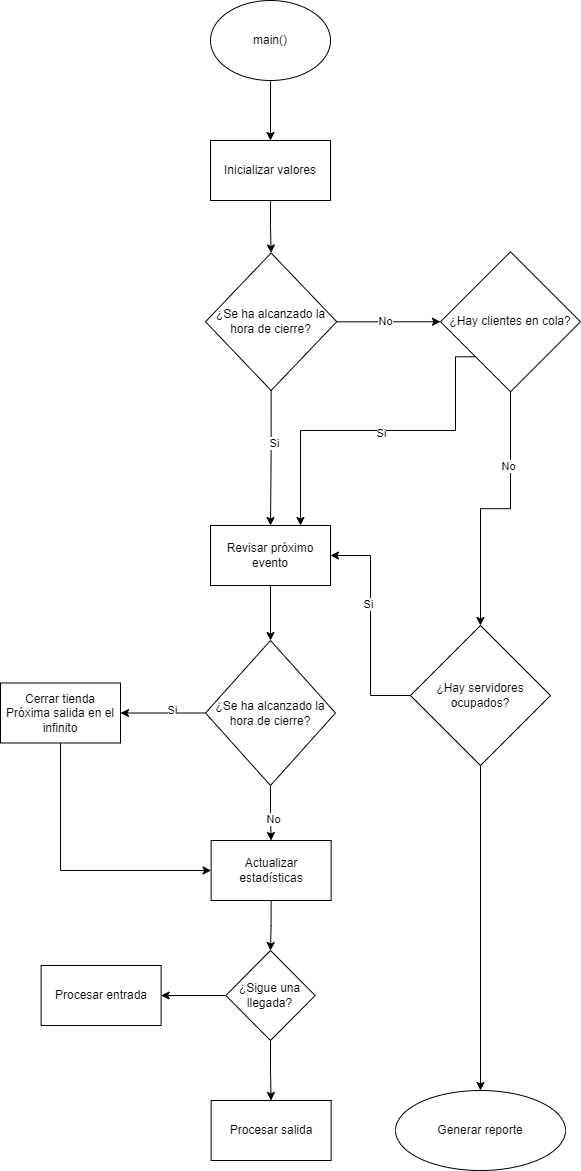

The diagram above was exported from draw.io. Its source (the exported page's mxGraphModel, read from the mxfile embedded in the PNG):
<mxGraphModel dx="1426" dy="785" grid="1" gridSize="10" guides="1" tooltips="1" connect="1" arrows="1" fold="1" page="1" pageScale="1" pageWidth="827" pageHeight="1169" math="0" shadow="0">
  <root>
    <mxCell id="0" />
    <mxCell id="1" parent="0" />
    <mxCell id="ydjXNNCLAcmq918PW2E3-6" style="edgeStyle=orthogonalEdgeStyle;rounded=0;orthogonalLoop=1;jettySize=auto;html=1;exitX=0.5;exitY=1;exitDx=0;exitDy=0;entryX=0.5;entryY=0;entryDx=0;entryDy=0;" edge="1" parent="1" source="ydjXNNCLAcmq918PW2E3-1" target="ydjXNNCLAcmq918PW2E3-2">
      <mxGeometry relative="1" as="geometry" />
    </mxCell>
    <mxCell id="ydjXNNCLAcmq918PW2E3-1" value="main()" style="ellipse;whiteSpace=wrap;html=1;" vertex="1" parent="1">
      <mxGeometry x="320" y="30" width="120" height="80" as="geometry" />
    </mxCell>
    <mxCell id="ydjXNNCLAcmq918PW2E3-5" style="edgeStyle=orthogonalEdgeStyle;rounded=0;orthogonalLoop=1;jettySize=auto;html=1;exitX=0.5;exitY=1;exitDx=0;exitDy=0;entryX=0.5;entryY=0;entryDx=0;entryDy=0;" edge="1" parent="1" source="ydjXNNCLAcmq918PW2E3-2" target="ydjXNNCLAcmq918PW2E3-3">
      <mxGeometry relative="1" as="geometry" />
    </mxCell>
    <mxCell id="ydjXNNCLAcmq918PW2E3-2" value="Inicializar valores" style="rounded=0;whiteSpace=wrap;html=1;" vertex="1" parent="1">
      <mxGeometry x="320" y="170" width="120" height="60" as="geometry" />
    </mxCell>
    <mxCell id="ydjXNNCLAcmq918PW2E3-28" style="edgeStyle=orthogonalEdgeStyle;rounded=0;orthogonalLoop=1;jettySize=auto;html=1;entryX=0;entryY=0.5;entryDx=0;entryDy=0;" edge="1" parent="1" source="ydjXNNCLAcmq918PW2E3-3" target="ydjXNNCLAcmq918PW2E3-7">
      <mxGeometry relative="1" as="geometry" />
    </mxCell>
    <mxCell id="ydjXNNCLAcmq918PW2E3-42" value="Si" style="edgeLabel;html=1;align=center;verticalAlign=middle;resizable=0;points=[];" vertex="1" connectable="0" parent="ydjXNNCLAcmq918PW2E3-28">
      <mxGeometry x="-0.1368" y="2" relative="1" as="geometry">
        <mxPoint as="offset" />
      </mxGeometry>
    </mxCell>
    <mxCell id="ydjXNNCLAcmq918PW2E3-45" value="No" style="edgeLabel;html=1;align=center;verticalAlign=middle;resizable=0;points=[];" vertex="1" connectable="0" parent="ydjXNNCLAcmq918PW2E3-28">
      <mxGeometry x="-0.079" y="1" relative="1" as="geometry">
        <mxPoint as="offset" />
      </mxGeometry>
    </mxCell>
    <mxCell id="ydjXNNCLAcmq918PW2E3-54" style="edgeStyle=orthogonalEdgeStyle;rounded=0;orthogonalLoop=1;jettySize=auto;html=1;exitX=0.5;exitY=1;exitDx=0;exitDy=0;entryX=0.5;entryY=0;entryDx=0;entryDy=0;" edge="1" parent="1" source="ydjXNNCLAcmq918PW2E3-3" target="ydjXNNCLAcmq918PW2E3-11">
      <mxGeometry relative="1" as="geometry" />
    </mxCell>
    <mxCell id="ydjXNNCLAcmq918PW2E3-55" value="Si" style="edgeLabel;html=1;align=center;verticalAlign=middle;resizable=0;points=[];" vertex="1" connectable="0" parent="ydjXNNCLAcmq918PW2E3-54">
      <mxGeometry x="-0.2331" y="3" relative="1" as="geometry">
        <mxPoint as="offset" />
      </mxGeometry>
    </mxCell>
    <mxCell id="ydjXNNCLAcmq918PW2E3-3" value="¿Se ha alcanzado la hora de cierre?" style="rhombus;whiteSpace=wrap;html=1;" vertex="1" parent="1">
      <mxGeometry x="315" y="282.5" width="131.25" height="137.5" as="geometry" />
    </mxCell>
    <mxCell id="ydjXNNCLAcmq918PW2E3-10" value="" style="edgeStyle=orthogonalEdgeStyle;rounded=0;orthogonalLoop=1;jettySize=auto;html=1;" edge="1" parent="1" source="ydjXNNCLAcmq918PW2E3-7" target="ydjXNNCLAcmq918PW2E3-9">
      <mxGeometry relative="1" as="geometry" />
    </mxCell>
    <mxCell id="ydjXNNCLAcmq918PW2E3-15" value="No" style="edgeLabel;html=1;align=center;verticalAlign=middle;resizable=0;points=[];" vertex="1" connectable="0" parent="ydjXNNCLAcmq918PW2E3-10">
      <mxGeometry x="-0.4375" y="-3" relative="1" as="geometry">
        <mxPoint as="offset" />
      </mxGeometry>
    </mxCell>
    <mxCell id="ydjXNNCLAcmq918PW2E3-16" style="edgeStyle=orthogonalEdgeStyle;rounded=0;orthogonalLoop=1;jettySize=auto;html=1;exitX=0;exitY=1;exitDx=0;exitDy=0;entryX=0.75;entryY=0;entryDx=0;entryDy=0;" edge="1" parent="1" source="ydjXNNCLAcmq918PW2E3-7" target="ydjXNNCLAcmq918PW2E3-11">
      <mxGeometry relative="1" as="geometry">
        <Array as="points">
          <mxPoint x="565" y="460" />
          <mxPoint x="410" y="460" />
        </Array>
      </mxGeometry>
    </mxCell>
    <mxCell id="ydjXNNCLAcmq918PW2E3-17" value="Si" style="edgeLabel;html=1;align=center;verticalAlign=middle;resizable=0;points=[];" vertex="1" connectable="0" parent="ydjXNNCLAcmq918PW2E3-16">
      <mxGeometry x="-0.0176" y="2" relative="1" as="geometry">
        <mxPoint x="1" as="offset" />
      </mxGeometry>
    </mxCell>
    <mxCell id="ydjXNNCLAcmq918PW2E3-7" value="¿Hay clientes en cola?" style="rhombus;whiteSpace=wrap;html=1;" vertex="1" parent="1">
      <mxGeometry x="550" y="281.25" width="140" height="140" as="geometry" />
    </mxCell>
    <mxCell id="ydjXNNCLAcmq918PW2E3-18" style="edgeStyle=orthogonalEdgeStyle;rounded=0;orthogonalLoop=1;jettySize=auto;html=1;entryX=1;entryY=0.5;entryDx=0;entryDy=0;" edge="1" parent="1" source="ydjXNNCLAcmq918PW2E3-9" target="ydjXNNCLAcmq918PW2E3-11">
      <mxGeometry relative="1" as="geometry" />
    </mxCell>
    <mxCell id="ydjXNNCLAcmq918PW2E3-19" value="Si" style="edgeLabel;html=1;align=center;verticalAlign=middle;resizable=0;points=[];" vertex="1" connectable="0" parent="ydjXNNCLAcmq918PW2E3-18">
      <mxGeometry x="0.2" y="3" relative="1" as="geometry">
        <mxPoint as="offset" />
      </mxGeometry>
    </mxCell>
    <mxCell id="ydjXNNCLAcmq918PW2E3-68" value="" style="edgeStyle=orthogonalEdgeStyle;rounded=0;orthogonalLoop=1;jettySize=auto;html=1;" edge="1" parent="1" source="ydjXNNCLAcmq918PW2E3-9" target="ydjXNNCLAcmq918PW2E3-67">
      <mxGeometry relative="1" as="geometry" />
    </mxCell>
    <mxCell id="ydjXNNCLAcmq918PW2E3-9" value="¿Hay servidores ocupados?" style="rhombus;whiteSpace=wrap;html=1;" vertex="1" parent="1">
      <mxGeometry x="520" y="655" width="140" height="140" as="geometry" />
    </mxCell>
    <mxCell id="ydjXNNCLAcmq918PW2E3-21" value="" style="edgeStyle=orthogonalEdgeStyle;rounded=0;orthogonalLoop=1;jettySize=auto;html=1;" edge="1" parent="1" source="ydjXNNCLAcmq918PW2E3-11" target="ydjXNNCLAcmq918PW2E3-20">
      <mxGeometry relative="1" as="geometry" />
    </mxCell>
    <mxCell id="ydjXNNCLAcmq918PW2E3-11" value="Revisar próximo evento" style="whiteSpace=wrap;html=1;" vertex="1" parent="1">
      <mxGeometry x="320" y="555" width="120" height="60" as="geometry" />
    </mxCell>
    <mxCell id="ydjXNNCLAcmq918PW2E3-30" value="" style="edgeStyle=orthogonalEdgeStyle;rounded=0;orthogonalLoop=1;jettySize=auto;html=1;" edge="1" parent="1" source="ydjXNNCLAcmq918PW2E3-20" target="ydjXNNCLAcmq918PW2E3-29">
      <mxGeometry relative="1" as="geometry" />
    </mxCell>
    <mxCell id="ydjXNNCLAcmq918PW2E3-39" value="No" style="edgeLabel;html=1;align=center;verticalAlign=middle;resizable=0;points=[];" vertex="1" connectable="0" parent="ydjXNNCLAcmq918PW2E3-30">
      <mxGeometry x="0.2086" y="2" relative="1" as="geometry">
        <mxPoint as="offset" />
      </mxGeometry>
    </mxCell>
    <mxCell id="ydjXNNCLAcmq918PW2E3-58" value="" style="edgeStyle=orthogonalEdgeStyle;rounded=0;orthogonalLoop=1;jettySize=auto;html=1;" edge="1" parent="1" source="ydjXNNCLAcmq918PW2E3-20" target="ydjXNNCLAcmq918PW2E3-57">
      <mxGeometry relative="1" as="geometry" />
    </mxCell>
    <mxCell id="ydjXNNCLAcmq918PW2E3-60" value="Si" style="edgeLabel;html=1;align=center;verticalAlign=middle;resizable=0;points=[];" vertex="1" connectable="0" parent="ydjXNNCLAcmq918PW2E3-58">
      <mxGeometry x="-0.2" y="-3" relative="1" as="geometry">
        <mxPoint as="offset" />
      </mxGeometry>
    </mxCell>
    <mxCell id="ydjXNNCLAcmq918PW2E3-20" value="¿Se ha alcanzado la hora de cierre?" style="rhombus;whiteSpace=wrap;html=1;" vertex="1" parent="1">
      <mxGeometry x="315" y="670" width="130" height="145" as="geometry" />
    </mxCell>
    <mxCell id="ydjXNNCLAcmq918PW2E3-32" value="" style="edgeStyle=orthogonalEdgeStyle;rounded=0;orthogonalLoop=1;jettySize=auto;html=1;" edge="1" parent="1" source="ydjXNNCLAcmq918PW2E3-29" target="ydjXNNCLAcmq918PW2E3-31">
      <mxGeometry relative="1" as="geometry" />
    </mxCell>
    <mxCell id="ydjXNNCLAcmq918PW2E3-29" value="Actualizar estadísticas" style="whiteSpace=wrap;html=1;" vertex="1" parent="1">
      <mxGeometry x="320.63" y="870" width="120" height="60" as="geometry" />
    </mxCell>
    <mxCell id="ydjXNNCLAcmq918PW2E3-38" value="" style="edgeStyle=orthogonalEdgeStyle;rounded=0;orthogonalLoop=1;jettySize=auto;html=1;" edge="1" parent="1" source="ydjXNNCLAcmq918PW2E3-31" target="ydjXNNCLAcmq918PW2E3-37">
      <mxGeometry relative="1" as="geometry" />
    </mxCell>
    <mxCell id="ydjXNNCLAcmq918PW2E3-64" value="" style="edgeStyle=orthogonalEdgeStyle;rounded=0;orthogonalLoop=1;jettySize=auto;html=1;" edge="1" parent="1" source="ydjXNNCLAcmq918PW2E3-31" target="ydjXNNCLAcmq918PW2E3-63">
      <mxGeometry relative="1" as="geometry" />
    </mxCell>
    <mxCell id="ydjXNNCLAcmq918PW2E3-31" value="¿Sigue una llegada?" style="rhombus;whiteSpace=wrap;html=1;" vertex="1" parent="1">
      <mxGeometry x="335.31" y="980" width="89.37" height="90" as="geometry" />
    </mxCell>
    <mxCell id="ydjXNNCLAcmq918PW2E3-37" value="Procesar salida" style="whiteSpace=wrap;html=1;" vertex="1" parent="1">
      <mxGeometry x="320.635" y="1130" width="120" height="60" as="geometry" />
    </mxCell>
    <mxCell id="ydjXNNCLAcmq918PW2E3-59" style="edgeStyle=orthogonalEdgeStyle;rounded=0;orthogonalLoop=1;jettySize=auto;html=1;exitX=0.5;exitY=1;exitDx=0;exitDy=0;entryX=0;entryY=0.5;entryDx=0;entryDy=0;" edge="1" parent="1" source="ydjXNNCLAcmq918PW2E3-57" target="ydjXNNCLAcmq918PW2E3-29">
      <mxGeometry relative="1" as="geometry" />
    </mxCell>
    <mxCell id="ydjXNNCLAcmq918PW2E3-57" value="Cerrar tienda&lt;br&gt;Próxima salida en el infinito" style="whiteSpace=wrap;html=1;" vertex="1" parent="1">
      <mxGeometry x="110" y="712.5" width="120" height="60" as="geometry" />
    </mxCell>
    <mxCell id="ydjXNNCLAcmq918PW2E3-63" value="Procesar entrada" style="whiteSpace=wrap;html=1;" vertex="1" parent="1">
      <mxGeometry x="150.625" y="995" width="120" height="60" as="geometry" />
    </mxCell>
    <mxCell id="ydjXNNCLAcmq918PW2E3-67" value="Generar reporte" style="ellipse;whiteSpace=wrap;html=1;" vertex="1" parent="1">
      <mxGeometry x="505" y="1120" width="170" height="80" as="geometry" />
    </mxCell>
  </root>
</mxGraphModel>